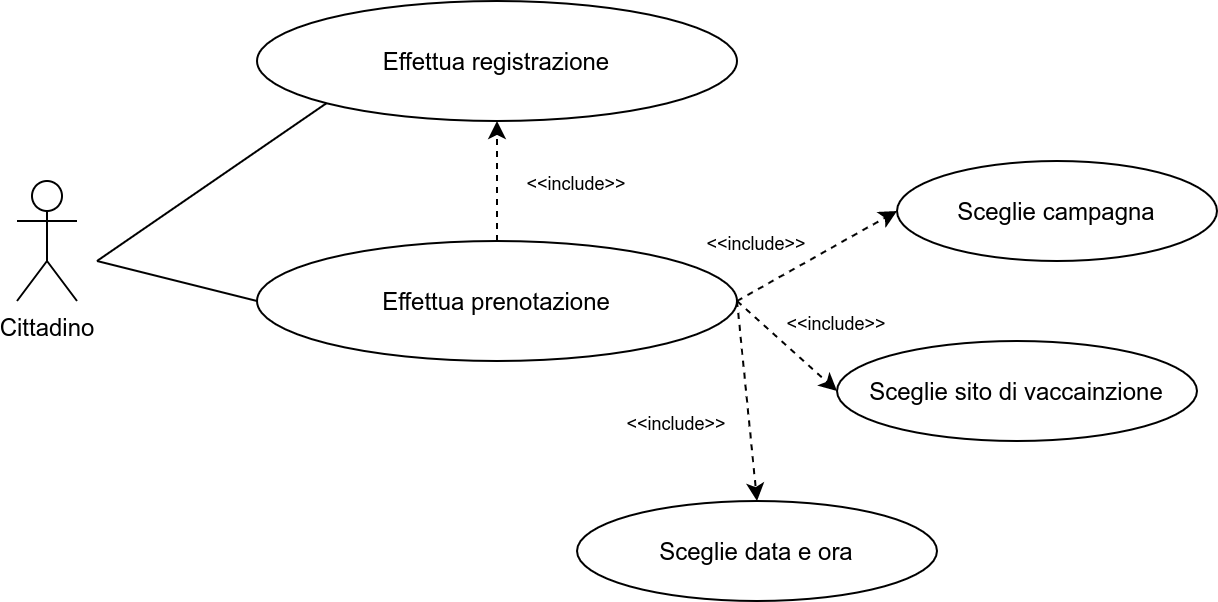

The diagram above was exported from draw.io. Its source (the exported page's mxGraphModel, read from the mxfile embedded in the PNG):
<mxGraphModel dx="447" dy="281" grid="1" gridSize="10" guides="1" tooltips="1" connect="1" arrows="1" fold="1" page="1" pageScale="1" pageWidth="850" pageHeight="1100" math="0" shadow="0">
  <root>
    <mxCell id="0" />
    <mxCell id="1" parent="0" />
    <mxCell id="lgoHSuJ3z6uDtY-eBXZM-2" value="Cittadino" style="shape=umlActor;verticalLabelPosition=bottom;verticalAlign=top;html=1;outlineConnect=0;" vertex="1" parent="1">
      <mxGeometry x="90" y="170" width="30" height="60" as="geometry" />
    </mxCell>
    <mxCell id="lgoHSuJ3z6uDtY-eBXZM-3" value="Effettua registrazione" style="ellipse;whiteSpace=wrap;html=1;" vertex="1" parent="1">
      <mxGeometry x="210" y="80" width="240" height="60" as="geometry" />
    </mxCell>
    <mxCell id="lgoHSuJ3z6uDtY-eBXZM-4" value="" style="endArrow=none;html=1;entryX=0;entryY=1;entryDx=0;entryDy=0;" edge="1" parent="1" target="lgoHSuJ3z6uDtY-eBXZM-3">
      <mxGeometry width="50" height="50" relative="1" as="geometry">
        <mxPoint x="130" y="210" as="sourcePoint" />
        <mxPoint x="320" y="240" as="targetPoint" />
      </mxGeometry>
    </mxCell>
    <mxCell id="lgoHSuJ3z6uDtY-eBXZM-7" value="" style="endArrow=classic;html=1;dashed=1;exitX=0.5;exitY=0;exitDx=0;exitDy=0;entryX=0.5;entryY=1;entryDx=0;entryDy=0;" edge="1" parent="1" source="lgoHSuJ3z6uDtY-eBXZM-8" target="lgoHSuJ3z6uDtY-eBXZM-3">
      <mxGeometry width="50" height="50" relative="1" as="geometry">
        <mxPoint x="334.9999999999999" y="190" as="sourcePoint" />
        <mxPoint x="360" y="140" as="targetPoint" />
      </mxGeometry>
    </mxCell>
    <mxCell id="lgoHSuJ3z6uDtY-eBXZM-8" value="Effettua prenotazione" style="ellipse;whiteSpace=wrap;html=1;" vertex="1" parent="1">
      <mxGeometry x="210" y="200" width="240" height="60" as="geometry" />
    </mxCell>
    <mxCell id="lgoHSuJ3z6uDtY-eBXZM-10" value="&lt;font style=&quot;font-size: 9px&quot;&gt;&amp;lt;&amp;lt;include&amp;gt;&amp;gt;&lt;/font&gt;" style="text;html=1;strokeColor=none;fillColor=none;align=center;verticalAlign=middle;whiteSpace=wrap;rounded=0;" vertex="1" parent="1">
      <mxGeometry x="350" y="160" width="40" height="20" as="geometry" />
    </mxCell>
    <mxCell id="lgoHSuJ3z6uDtY-eBXZM-11" value="" style="endArrow=none;html=1;entryX=0;entryY=0.5;entryDx=0;entryDy=0;" edge="1" parent="1" target="lgoHSuJ3z6uDtY-eBXZM-8">
      <mxGeometry width="50" height="50" relative="1" as="geometry">
        <mxPoint x="130" y="210" as="sourcePoint" />
        <mxPoint x="290" y="310" as="targetPoint" />
      </mxGeometry>
    </mxCell>
    <mxCell id="lgoHSuJ3z6uDtY-eBXZM-12" value="Sceglie campagna" style="ellipse;whiteSpace=wrap;html=1;" vertex="1" parent="1">
      <mxGeometry x="530" y="160" width="160" height="50" as="geometry" />
    </mxCell>
    <mxCell id="lgoHSuJ3z6uDtY-eBXZM-13" value="Sceglie sito di vaccainzione" style="ellipse;whiteSpace=wrap;html=1;" vertex="1" parent="1">
      <mxGeometry x="500" y="250" width="180" height="50" as="geometry" />
    </mxCell>
    <mxCell id="lgoHSuJ3z6uDtY-eBXZM-14" value="Sceglie data e ora" style="ellipse;whiteSpace=wrap;html=1;" vertex="1" parent="1">
      <mxGeometry x="370" y="330" width="180" height="50" as="geometry" />
    </mxCell>
    <mxCell id="lgoHSuJ3z6uDtY-eBXZM-15" value="" style="endArrow=classic;html=1;entryX=0;entryY=0.5;entryDx=0;entryDy=0;dashed=1;" edge="1" parent="1" target="lgoHSuJ3z6uDtY-eBXZM-12">
      <mxGeometry width="50" height="50" relative="1" as="geometry">
        <mxPoint x="450" y="230" as="sourcePoint" />
        <mxPoint x="500" y="180" as="targetPoint" />
      </mxGeometry>
    </mxCell>
    <mxCell id="lgoHSuJ3z6uDtY-eBXZM-16" value="" style="endArrow=classic;html=1;dashed=1;entryX=0;entryY=0.5;entryDx=0;entryDy=0;" edge="1" parent="1" target="lgoHSuJ3z6uDtY-eBXZM-13">
      <mxGeometry width="50" height="50" relative="1" as="geometry">
        <mxPoint x="450" y="230" as="sourcePoint" />
        <mxPoint x="400" y="290" as="targetPoint" />
      </mxGeometry>
    </mxCell>
    <mxCell id="lgoHSuJ3z6uDtY-eBXZM-17" value="" style="endArrow=classic;html=1;dashed=1;exitX=1;exitY=0.5;exitDx=0;exitDy=0;entryX=0.5;entryY=0;entryDx=0;entryDy=0;" edge="1" parent="1" source="lgoHSuJ3z6uDtY-eBXZM-8" target="lgoHSuJ3z6uDtY-eBXZM-14">
      <mxGeometry width="50" height="50" relative="1" as="geometry">
        <mxPoint x="380" y="330" as="sourcePoint" />
        <mxPoint x="430" y="280" as="targetPoint" />
      </mxGeometry>
    </mxCell>
    <mxCell id="lgoHSuJ3z6uDtY-eBXZM-18" value="&lt;font style=&quot;font-size: 9px&quot;&gt;&amp;lt;&amp;lt;include&amp;gt;&amp;gt;&lt;/font&gt;" style="text;html=1;strokeColor=none;fillColor=none;align=center;verticalAlign=middle;whiteSpace=wrap;rounded=0;" vertex="1" parent="1">
      <mxGeometry x="440" y="190" width="40" height="20" as="geometry" />
    </mxCell>
    <mxCell id="lgoHSuJ3z6uDtY-eBXZM-19" value="&lt;font style=&quot;font-size: 9px&quot;&gt;&amp;lt;&amp;lt;include&amp;gt;&amp;gt;&lt;/font&gt;" style="text;html=1;strokeColor=none;fillColor=none;align=center;verticalAlign=middle;whiteSpace=wrap;rounded=0;" vertex="1" parent="1">
      <mxGeometry x="480" y="230" width="40" height="20" as="geometry" />
    </mxCell>
    <mxCell id="lgoHSuJ3z6uDtY-eBXZM-20" value="&lt;font style=&quot;font-size: 9px&quot;&gt;&amp;lt;&amp;lt;include&amp;gt;&amp;gt;&lt;/font&gt;" style="text;html=1;strokeColor=none;fillColor=none;align=center;verticalAlign=middle;whiteSpace=wrap;rounded=0;" vertex="1" parent="1">
      <mxGeometry x="400" y="280" width="40" height="20" as="geometry" />
    </mxCell>
  </root>
</mxGraphModel>